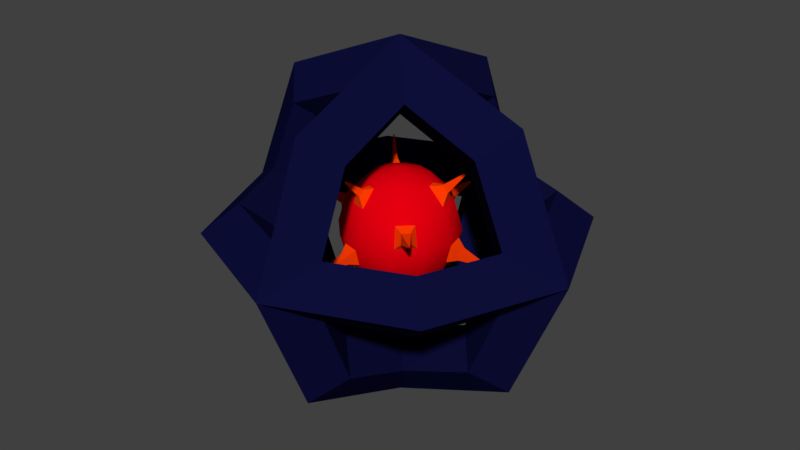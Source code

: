# Source: CoreReactor.blend  (saved by Blender 2.79.0; exported with 4.5.12 LTS)
import bpy
from mathutils import Matrix  # noqa: F401  (used for matrix-valued properties, if any)

bpy.ops.wm.read_factory_settings(use_empty=True)
scene = bpy.context.scene
scene.name = 'Scene'

# ---- collections
col_collection_1 = bpy.data.collections.new('Collection 1'); scene.collection.children.link(col_collection_1)
col_collection_2 = bpy.data.collections.new('Collection 2'); scene.collection.children.link(col_collection_2)
col_collection_2.hide_render = True
col_collection_2.hide_viewport = True

# ---- materials (node trees are filled in below, after node groups)
mat_reactor1 = bpy.data.materials.new('Reactor1')
mat_reactor1.alpha_threshold = 0.0
mat_reactor1.use_transparent_shadow = False
mat_reactor1.diffuse_color = (0.8, 0.0, 0.005329, 1.0)
mat_reactor1.roughness = 0.5
mat_reactor2 = bpy.data.materials.new('Reactor2')
mat_reactor2.alpha_threshold = 0.0
mat_reactor2.use_transparent_shadow = False
mat_reactor2.diffuse_color = (0.004502, 0.00495, 0.04129, 1.0)
mat_reactor2.roughness = 0.5
mat_glow = bpy.data.materials.new('Glow')
mat_glow.alpha_threshold = 0.0
mat_glow.use_transparent_shadow = False
mat_glow.diffuse_color = (1.0, 0.04589, 0.0, 1.0)
mat_glow.roughness = 0.5

# ---- material node trees

# ---- world
world_world = bpy.data.worlds.new('World'); scene.world = world_world
world_world.color = (0.05088, 0.05088, 0.05088)
world_world.use_sun_shadow = False
world_world.sun_shadow_jitter_overblur = 0.0
world_world.cycles.sampling_method = 'MANUAL'

# ---- meshes
me_cube_001 = bpy.data.meshes.new('Cube.001')
me_cube_001.from_pydata([(7.249, 2.145e-07, 0.0), (5.799, 2.145e-07, 1.144), (4.349, 2.145e-07, 1.401e-16), (5.799, 2.145e-07, -1.144), (5.125, 5.125, 0.0), (4.1, 4.1, 1.144), (3.075, 3.075, 1.401e-16), (4.1, 4.1, -1.144), (1.092e-06, 7.249, 0.0), (9.83e-07, 5.799, 1.144), (8.736e-07, 4.349, 1.401e-16), (9.83e-07, 5.799, -1.144), (-5.125, 5.125, 0.0), (-4.1, 4.1, 1.144), (-3.075, 3.075, 1.401e-16), (-4.1, 4.1, -1.144), (-7.249, 8.482e-07, 0.0), (-5.799, 7.215e-07, 1.144), (-4.349, 5.947e-07, 1.401e-16), (-5.799, 7.215e-07, -1.144), (-5.125, -5.125, 0.0), (-4.1, -4.1, 1.144), (-3.075, -3.075, 1.401e-16), (-4.1, -4.1, -1.144), (1.092e-06, -7.249, 0.0), (9.83e-07, -5.799, 1.144), (8.736e-07, -4.349, 1.401e-16), (9.83e-07, -5.799, -1.144), (5.125, -5.125, 0.0), (4.1, -4.1, 1.144), (3.075, -3.075, 1.401e-16), (4.1, -4.1, -1.144), (5.799, 1.144, -9.537e-07), (4.349, 0.0, -7.395e-07), (5.799, -1.144, -8.345e-07), (5.125, 0.0, -5.125), (4.1, 1.144, -4.1), (3.075, 0.0, -3.075), (4.1, -1.144, -4.1), (-1.144, -4.1, -4.1), (0.0, -3.075, -3.075), (1.144, -4.1, -4.1), (0.0, -5.125, -5.125), (-1.144, -5.799, -8.345e-07), (1.341e-07, -4.349, -7.395e-07), (1.144, -5.799, -9.537e-07), (1.341e-07, -7.249, -9.584e-07), (-1.144, -4.1, 4.1), (2.384e-07, -3.075, 3.075), (1.144, -4.1, 4.1), (4.768e-07, -5.125, 5.125), (-1.144, 7.215e-07, 5.799), (4.768e-07, 5.947e-07, 4.349), (1.144, 7.215e-07, 5.799), (4.768e-07, 8.482e-07, 7.249), (-1.144, 4.1, 4.1), (2.384e-07, 3.075, 3.075), (1.144, 4.1, 4.1), (4.768e-07, 5.125, 5.125), (-1.144, 5.799, -8.345e-07), (1.341e-07, 4.349, -7.395e-07), (1.144, 5.799, -9.537e-07), (1.341e-07, 7.249, -9.584e-07), (-1.144, 4.1, -4.1), (0.0, 3.075, -3.075), (1.144, 4.1, -4.1), (0.0, 5.125, -5.125), (-1.144, 2.145e-07, -5.799), (0.0, 2.145e-07, -4.349), (1.144, 2.145e-07, -5.799), (0.0, 2.145e-07, -7.249), (7.249, 4.768e-07, -9.584e-07), (4.1, -1.144, 4.1), (3.075, 2.384e-07, 3.075), (4.1, 1.144, 4.1), (5.125, 4.768e-07, 5.125), (-5.96e-07, -1.144, 5.799), (-5.53e-07, 3.099e-07, 4.349), (-7.153e-07, 1.144, 5.799), (-8.065e-07, 3.099e-07, 7.249), (-4.1, -1.144, 4.1), (-3.075, 0.0, 3.075), (-4.1, 1.144, 4.1), (-5.125, 0.0, 5.125), (-5.799, -1.144, -8.345e-07), (-4.349, 0.0, -7.395e-07), (-5.799, 1.144, -9.537e-07), (-7.249, -4.768e-07, -9.584e-07), (-4.1, -1.144, -4.1), (-3.075, -2.384e-07, -3.075), (-4.1, 1.144, -4.1), (-5.125, -4.768e-07, -5.125), (-1.192e-07, -1.144, -5.799), (-1.728e-07, -1.669e-07, -4.349), (-2.384e-07, 1.144, -5.799), (-1.728e-07, -1.669e-07, -7.249), (-1.315e-08, 1.155, 2.0), (0.1568, 1.843, -1.269), (-1.315e-08, 0.0, -2.362), (-1.875e-07, 0.0, 2.362), (0.5773, 0.9999, 2.0), (0.7715, 1.864, 0.8908), (0.8555, 2.009, 0.2638), (0.7857, 1.675, -1.269), (0.4779, 1.141, -1.885), (1.138, 0.48, 1.887), (1.676, 0.7902, 1.267), (2.007, 0.9162, -0.2103), (1.837, 0.8179, -0.9444), (0.9999, 0.5773, -2.0), (1.226, 0.1536, 1.887), (1.846, 0.1536, 1.267), (2.197, 0.2103, -0.2103), (2.0, 0.2103, -0.9444), (1.155, 0.0, -2.0), (0.9999, -0.5773, 2.0), (1.644, -1.153, 0.9783), (1.83, -1.26, 0.1763), (1.462, -1.072, -1.299), (0.9805, -0.7945, -1.855), (0.5773, -0.9999, 2.0), (1.153, -1.644, 0.9783), (1.26, -1.83, 0.1763), (1.072, -1.462, -1.299), (0.7945, -0.9805, -1.855), (-0.1787, -1.238, 1.869), (-0.1787, -1.821, 1.285), (-0.2434, -2.179, -0.2434), (-0.2434, -2.0, -0.9112), (1.897e-08, -1.155, -2.0), (-0.464, -1.161, 1.869), (-0.7558, -1.667, 1.285), (-0.8786, -2.009, -0.2434), (-0.7891, -1.854, -0.9112), (-0.5773, -0.9999, -2.0), (-0.9999, -0.5773, 2.0), (-1.823, -0.8424, 0.9727), (-2.006, -0.9483, 0.1819), (-1.66, -0.7308, -1.299), (-1.178, -0.4524, -1.856), (-1.155, 0.0, 2.0), (-2.0, -0.1819, 0.9727), (-2.212, -0.1819, 0.1819), (-1.803, -0.197, -1.299), (-1.246, -0.197, -1.856), (-0.9822, 0.7764, 1.867), (-1.484, 1.066, 1.287), (-1.816, 1.269, -0.1907), (-1.637, 1.165, -0.9639), (-0.9999, 0.5773, -2.0), (-0.7764, 0.9822, 1.867), (-1.066, 1.484, 1.287), (-1.269, 1.816, -0.1907), (-1.165, 1.637, -0.9639), (-0.5773, 0.9999, -2.0), (0.2638, 2.0, 0.8908), (0.2638, 2.168, 0.2638), (0.1568, 1.227, -1.885), (0.9999, 1.732, 1.155), (1.155, 2.0, -9.591e-08), (8.779e-08, 2.0, 1.155), (1.566e-07, 2.309, -9.591e-08), (0.7291, 2.282, 0.8027), (0.7655, 2.345, 0.5315), (0.5096, 2.341, 0.8027), (0.5096, 2.414, 0.5315), (0.8629, 3.138, 0.9081), (0.8697, 3.15, 0.8572), (0.8217, 3.149, 0.9081), (0.8217, 3.163, 0.8572), (-2.0, 1.155, -9.591e-08), (-1.732, 0.9999, -1.155), (-1.155, 2.0, -9.591e-08), (-0.9999, 1.732, -1.155), (-1.886, 1.67, -0.5268), (-1.815, 1.629, -0.8316), (-1.67, 1.886, -0.5268), (-1.629, 1.815, -0.8316), (-2.452, 2.391, -0.8794), (-2.432, 2.38, -0.9648), (-2.391, 2.452, -0.8794), (-2.38, 2.432, -0.9648), (-0.9999, 0.5773, 2.0), (-1.732, 0.9999, 1.155), (-0.5773, 0.9999, 2.0), (-0.9999, 1.732, 1.155), (-1.236, 1.15, 1.967), (-1.443, 1.27, 1.727), (-1.15, 1.236, 1.967), (-1.27, 1.443, 1.727), (-1.774, 1.756, 2.566), (-1.818, 1.782, 2.515), (-1.756, 1.774, 2.566), (-1.782, 1.818, 2.515), (0.9999, 0.5773, 2.0), (1.732, 0.9999, 1.155), (1.155, 0.0, 2.0), (2.0, 0.0, 1.155), (1.606, 0.4981, 1.961), (1.814, 0.6184, 1.72), (1.64, 0.3716, 1.961), (1.88, 0.3716, 1.72), (2.384, 0.6543, 2.547), (2.432, 0.6819, 2.492), (2.392, 0.6253, 2.547), (2.447, 0.6253, 2.492), (2.0, 1.155, -9.591e-08), (1.732, 0.9999, -1.155), (2.309, 0.0, -9.591e-08), (2.0, 0.0, -1.155), (2.362, 0.8214, -0.489), (2.277, 0.7724, -0.8549), (2.456, 0.4696, -0.489), (2.358, 0.4696, -0.8549), (3.302, 0.9175, -0.8918), (3.287, 0.909, -0.9552), (3.318, 0.8565, -0.8918), (3.301, 0.8565, -0.9552), (0.9999, 1.732, -1.155), (0.5773, 0.9999, -2.0), (-1.315e-08, 2.0, -1.155), (5.338e-08, 1.155, -2.0), (0.6199, 1.748, -1.623), (0.4814, 1.508, -1.9), (0.3369, 1.823, -1.623), (0.3369, 1.546, -1.9), (0.6362, 2.255, -2.312), (0.6069, 2.204, -2.37), (0.5764, 2.271, -2.312), (0.5764, 2.212, -2.37), (-1.732, -0.9999, 1.155), (-2.0, -1.155, -9.591e-08), (-2.0, 0.0, 1.155), (-2.309, 0.0, -9.591e-08), (-2.144, -0.7088, 0.7795), (-2.213, -0.749, 0.4792), (-2.211, -0.458, 0.7795), (-2.291, -0.458, 0.4792), (-3.091, -0.8437, 0.8864), (-3.099, -0.8483, 0.8519), (-3.099, -0.8149, 0.8864), (-3.108, -0.8149, 0.8519), (-1.187e-07, -2.309, -9.591e-08), (-1.187e-07, -2.0, -1.155), (-1.155, -2.0, -9.591e-08), (-0.9999, -1.732, -1.155), (-0.4829, -2.427, -0.5025), (-0.4829, -2.339, -0.8312), (-0.7955, -2.344, -0.5025), (-0.7515, -2.267, -0.8312), (-0.8289, -3.233, -0.8633), (-0.8289, -3.214, -0.9368), (-0.8988, -3.215, -0.8633), (-0.889, -3.198, -0.9368), (-1.732, -0.9999, -1.155), (-0.9999, -0.5773, -2.0), (-2.0, 0.0, -1.155), (-1.155, 0.0, -2.0), (-1.783, -0.6344, -1.633), (-1.519, -0.4819, -1.938), (-1.861, -0.342, -1.633), (-1.556, -0.342, -1.938), (-2.322, -0.6546, -2.375), (-2.267, -0.623, -2.438), (-2.338, -0.5941, -2.375), (-2.275, -0.5941, -2.438), (1.732, -0.9999, -1.155), (0.9999, -0.5773, -2.0), (0.9999, -1.732, -1.155), (0.5773, -0.9999, -2.0), (1.421, -1.263, -1.685), (1.226, -1.15, -1.911), (1.263, -1.421, -1.685), (1.15, -1.226, -1.911), (1.775, -1.746, -2.471), (1.739, -1.726, -2.512), (1.746, -1.775, -2.471), (1.726, -1.739, -2.512), (-1.531e-07, -1.155, 2.0), (-4.985e-08, -2.0, 1.155), (-0.5773, -0.9999, 2.0), (-0.9999, -1.732, 1.155), (-0.3624, -1.573, 1.899), (-0.3624, -1.799, 1.673), (-0.4728, -1.544, 1.899), (-0.5857, -1.739, 1.673), (-0.5875, -2.231, 2.373), (-0.5875, -2.271, 2.333), (-0.6069, -2.226, 2.373), (-0.6267, -2.261, 2.333), (1.732, -0.9999, 1.155), (2.0, -1.155, -9.591e-08), (0.9999, -1.732, 1.155), (1.155, -2.0, -9.591e-08), (1.754, -1.516, 0.8447), (1.844, -1.568, 0.4555), (1.516, -1.754, 0.8447), (1.568, -1.844, 0.4555), (2.433, -2.384, 0.963), (2.452, -2.395, 0.883), (2.384, -2.433, 0.963), (2.395, -2.452, 0.883)], [], [(0, 4, 5, 1), (1, 5, 6, 2), (2, 6, 7, 3), (3, 7, 4, 0), (4, 8, 9, 5), (5, 9, 10, 6), (6, 10, 11, 7), (7, 11, 8, 4), (8, 12, 13, 9), (9, 13, 14, 10), (10, 14, 15, 11), (11, 15, 12, 8), (12, 16, 17, 13), (13, 17, 18, 14), (14, 18, 19, 15), (15, 19, 16, 12), (16, 20, 21, 17), (17, 21, 22, 18), (18, 22, 23, 19), (19, 23, 20, 16), (20, 24, 25, 21), (21, 25, 26, 22), (22, 26, 27, 23), (23, 27, 24, 20), (24, 28, 29, 25), (25, 29, 30, 26), (26, 30, 31, 27), (27, 31, 28, 24), (28, 0, 1, 29), (29, 1, 2, 30), (30, 2, 3, 31), (31, 3, 0, 28), (70, 66, 65, 69), (69, 65, 64, 68), (68, 64, 63, 67), (67, 63, 66, 70), (66, 62, 61, 65), (65, 61, 60, 64), (64, 60, 59, 63), (63, 59, 62, 66), (62, 58, 57, 61), (61, 57, 56, 60), (60, 56, 55, 59), (59, 55, 58, 62), (58, 54, 53, 57), (57, 53, 52, 56), (56, 52, 51, 55), (55, 51, 54, 58), (54, 50, 49, 53), (53, 49, 48, 52), (52, 48, 47, 51), (51, 47, 50, 54), (50, 46, 45, 49), (49, 45, 44, 48), (48, 44, 43, 47), (47, 43, 46, 50), (46, 42, 41, 45), (45, 41, 40, 44), (44, 40, 39, 43), (43, 39, 42, 46), (42, 70, 69, 41), (41, 69, 68, 40), (40, 68, 67, 39), (39, 67, 70, 42), (95, 91, 90, 94), (94, 90, 89, 93), (93, 89, 88, 92), (92, 88, 91, 95), (91, 87, 86, 90), (90, 86, 85, 89), (89, 85, 84, 88), (88, 84, 87, 91), (87, 83, 82, 86), (86, 82, 81, 85), (85, 81, 80, 84), (84, 80, 83, 87), (83, 79, 78, 82), (82, 78, 77, 81), (81, 77, 76, 80), (80, 76, 79, 83), (79, 75, 74, 78), (78, 74, 73, 77), (77, 73, 72, 76), (76, 72, 75, 79), (75, 71, 32, 74), (74, 32, 33, 73), (73, 33, 34, 72), (72, 34, 71, 75), (71, 35, 36, 32), (32, 36, 37, 33), (33, 37, 38, 34), (34, 38, 35, 71), (35, 95, 94, 36), (36, 94, 93, 37), (37, 93, 92, 38), (38, 92, 95, 35), (102, 156, 165, 163), (96, 99, 100), (98, 221, 219), (220, 161, 159, 218), (160, 96, 100, 158), (104, 157, 225, 223), (98, 219, 109), (218, 159, 206, 207), (158, 100, 194, 195), (219, 218, 207, 109), (159, 158, 195, 206), (100, 99, 194), (98, 109, 114), (107, 112, 212, 210), (105, 110, 200, 198), (109, 207, 209, 114), (206, 195, 197, 208), (194, 99, 196), (209, 208, 291, 266), (197, 196, 115, 290), (114, 209, 266, 267), (208, 197, 290, 291), (196, 99, 115), (98, 114, 267), (290, 115, 120, 292), (124, 119, 271, 273), (116, 121, 296, 294), (115, 99, 120), (98, 267, 269), (266, 291, 293, 268), (269, 268, 243, 129), (293, 292, 279, 242), (120, 99, 278), (98, 269, 129), (268, 293, 242, 243), (292, 120, 278, 279), (129, 243, 245, 134), (242, 279, 281, 244), (278, 99, 280), (98, 129, 134), (133, 128, 247, 249), (131, 126, 283, 285), (134, 245, 254, 255), (244, 281, 230, 231), (280, 99, 135), (98, 134, 255), (245, 244, 231, 254), (281, 280, 135, 230), (144, 139, 259, 261), (141, 142, 237, 236), (135, 99, 140), (98, 255, 257), (254, 231, 233, 256), (230, 135, 140, 232), (233, 232, 183, 170), (140, 99, 182), (98, 257, 149), (256, 233, 170, 171), (232, 140, 182, 183), (257, 256, 171, 149), (182, 99, 184), (98, 149, 154), (153, 148, 175, 177), (151, 146, 187, 189), (149, 171, 173, 154), (170, 183, 185, 172), (98, 154, 221), (173, 172, 161, 220), (185, 184, 96, 160), (154, 173, 220, 221), (172, 185, 160, 161), (184, 99, 96), (102, 101, 158, 159), (155, 156, 161, 160), (156, 102, 159, 161), (101, 155, 160, 158), (164, 162, 166, 168), (101, 102, 163, 162), (155, 101, 162, 164), (156, 155, 164, 165), (169, 168, 166, 167), (165, 164, 168, 169), (163, 165, 169, 167), (162, 163, 167, 166), (147, 148, 171, 170), (153, 152, 172, 173), (148, 153, 173, 171), (152, 147, 170, 172), (175, 174, 178, 179), (148, 147, 174, 175), (147, 152, 176, 174), (152, 153, 177, 176), (179, 178, 180, 181), (174, 176, 180, 178), (176, 177, 181, 180), (177, 175, 179, 181), (145, 146, 183, 182), (151, 150, 184, 185), (150, 145, 182, 184), (146, 151, 185, 183), (188, 189, 193, 192), (150, 151, 189, 188), (145, 150, 188, 186), (146, 145, 186, 187), (191, 190, 192, 193), (186, 188, 192, 190), (187, 186, 190, 191), (189, 187, 191, 193), (105, 106, 195, 194), (111, 110, 196, 197), (106, 111, 197, 195), (110, 105, 194, 196), (201, 199, 203, 205), (110, 111, 201, 200), (111, 106, 199, 201), (106, 105, 198, 199), (203, 202, 204, 205), (199, 198, 202, 203), (198, 200, 204, 202), (200, 201, 205, 204), (107, 108, 207, 206), (113, 112, 208, 209), (108, 113, 209, 207), (112, 107, 206, 208), (213, 211, 215, 217), (112, 113, 213, 212), (113, 108, 211, 213), (108, 107, 210, 211), (215, 214, 216, 217), (211, 210, 214, 215), (210, 212, 216, 214), (212, 213, 217, 216), (104, 103, 218, 219), (103, 97, 220, 218), (97, 157, 221, 220), (157, 104, 219, 221), (225, 224, 228, 229), (97, 103, 222, 224), (157, 97, 224, 225), (103, 104, 223, 222), (229, 228, 226, 227), (222, 223, 227, 226), (223, 225, 229, 227), (224, 222, 226, 228), (136, 137, 231, 230), (142, 141, 232, 233), (137, 142, 233, 231), (141, 136, 230, 232), (237, 235, 239, 241), (142, 137, 235, 237), (137, 136, 234, 235), (136, 141, 236, 234), (239, 238, 240, 241), (235, 234, 238, 239), (234, 236, 240, 238), (236, 237, 241, 240), (127, 128, 243, 242), (133, 132, 244, 245), (128, 133, 245, 243), (132, 127, 242, 244), (249, 247, 251, 253), (128, 127, 246, 247), (127, 132, 248, 246), (132, 133, 249, 248), (251, 250, 252, 253), (247, 246, 250, 251), (246, 248, 252, 250), (248, 249, 253, 252), (138, 139, 255, 254), (144, 143, 256, 257), (139, 144, 257, 255), (143, 138, 254, 256), (259, 258, 262, 263), (139, 138, 258, 259), (138, 143, 260, 258), (143, 144, 261, 260), (263, 262, 264, 265), (258, 260, 264, 262), (260, 261, 265, 264), (261, 259, 263, 265), (118, 119, 267, 266), (124, 123, 268, 269), (119, 124, 269, 267), (123, 118, 266, 268), (270, 272, 276, 274), (119, 118, 270, 271), (118, 123, 272, 270), (123, 124, 273, 272), (275, 274, 276, 277), (272, 273, 277, 276), (273, 271, 275, 277), (271, 270, 274, 275), (125, 126, 279, 278), (131, 130, 280, 281), (126, 131, 281, 279), (130, 125, 278, 280), (282, 284, 288, 286), (126, 125, 282, 283), (125, 130, 284, 282), (130, 131, 285, 284), (287, 286, 288, 289), (284, 285, 289, 288), (285, 283, 287, 289), (283, 282, 286, 287), (116, 117, 291, 290), (122, 121, 292, 293), (121, 116, 290, 292), (117, 122, 293, 291), (297, 295, 299, 301), (117, 116, 294, 295), (122, 117, 295, 297), (121, 122, 297, 296), (299, 298, 300, 301), (296, 297, 301, 300), (294, 296, 300, 298), (295, 294, 298, 299)])
me_cube_001.polygons.foreach_set('use_smooth', [0, 0, 0, 0, 0, 0, 0, 0, 0, 0, 0, 0, 0, 0, 0, 0, 0, 0, 0, 0, 0, 0, 0, 0, 0, 0, 0, 0, 0, 0, 0, 0, 0, 0, 0, 0, 0, 0, 0, 0, 0, 0, 0, 0, 0, 0, 0, 0, 0, 0, 0, 0, 0, 0, 0, 0, 0, 0, 0, 0, 0, 0, 0, 0, 0, 0, 0, 0, 0, 0, 0, 0, 0, 0, 0, 0, 0, 0, 0, 0, 0, 0, 0, 0, 0, 0, 0, 0, 0, 0, 0, 0, 0, 0, 0, 0, 0, 1, 1, 1, 1, 0, 1, 1, 1, 1, 1, 1, 1, 0, 0, 1, 1, 1, 1, 1, 1, 1, 1, 1, 1, 0, 0, 1, 1, 1, 1, 1, 1, 1, 1, 1, 1, 1, 1, 1, 0, 0, 1, 1, 1, 1, 1, 1, 0, 0, 1, 1, 1, 1, 1, 1, 1, 1, 1, 1, 1, 1, 0, 0, 1, 1, 1, 1, 1, 1, 1, 1, 1, 1, 1, 1, 0, 0, 0, 0, 1, 0, 0, 0, 1, 1, 1, 1, 0, 0, 0, 0, 1, 0, 0, 0, 1, 1, 1, 1, 0, 0, 0, 0, 1, 0, 0, 0, 1, 1, 1, 1, 0, 0, 0, 0, 1, 0, 0, 0, 1, 1, 1, 1, 0, 0, 0, 0, 1, 0, 0, 0, 1, 1, 1, 1, 0, 0, 0, 0, 1, 0, 0, 0, 1, 1, 1, 1, 0, 0, 0, 0, 1, 0, 0, 0, 1, 1, 1, 1, 0, 0, 0, 0, 1, 0, 0, 0, 1, 1, 1, 1, 0, 0, 0, 0, 1, 0, 0, 0, 1, 1, 1, 1, 0, 0, 0, 0, 1, 0, 0, 0, 1, 1, 1, 1, 0, 0, 0, 0, 1, 0, 0, 0, 1, 1, 1, 1, 0, 0, 0, 0, 1, 0, 0, 0])
me_cube_001.polygons.foreach_set('material_index', [1, 1, 1, 1, 1, 1, 1, 1, 1, 1, 1, 1, 1, 1, 1, 1, 1, 1, 1, 1, 1, 1, 1, 1, 1, 1, 1, 1, 1, 1, 1, 1, 1, 1, 1, 1, 1, 1, 1, 1, 1, 1, 1, 1, 1, 1, 1, 1, 1, 1, 1, 1, 1, 1, 1, 1, 1, 1, 1, 1, 1, 1, 1, 1, 1, 1, 1, 1, 1, 1, 1, 1, 1, 1, 1, 1, 1, 1, 1, 1, 1, 1, 1, 1, 1, 1, 1, 1, 1, 1, 1, 1, 1, 1, 1, 1, 2, 0, 0, 0, 0, 2, 0, 0, 0, 0, 0, 0, 0, 2, 2, 0, 0, 0, 0, 0, 0, 0, 0, 0, 0, 2, 2, 0, 0, 0, 0, 0, 0, 0, 0, 0, 0, 0, 0, 0, 2, 2, 0, 0, 0, 0, 0, 0, 2, 2, 0, 0, 0, 0, 0, 0, 0, 0, 0, 0, 0, 0, 2, 2, 0, 0, 0, 0, 0, 0, 0, 0, 0, 0, 0, 0, 2, 2, 2, 2, 0, 2, 2, 2, 0, 0, 0, 0, 2, 2, 2, 2, 0, 2, 2, 2, 0, 0, 0, 0, 2, 2, 2, 2, 0, 2, 2, 2, 0, 0, 0, 0, 2, 2, 2, 2, 0, 2, 2, 2, 0, 0, 0, 0, 2, 2, 2, 2, 0, 2, 2, 2, 0, 0, 0, 0, 2, 2, 2, 2, 0, 2, 2, 2, 0, 0, 0, 0, 2, 2, 2, 2, 0, 2, 2, 2, 0, 0, 0, 0, 2, 2, 2, 2, 0, 2, 2, 2, 0, 0, 0, 0, 2, 2, 2, 2, 0, 2, 2, 2, 0, 0, 0, 0, 2, 2, 2, 2, 0, 2, 2, 2, 0, 0, 0, 0, 2, 2, 2, 2, 0, 2, 2, 2, 0, 0, 0, 0, 2, 2, 2, 2, 0, 2, 2, 2])
me_cube_001.materials.append(mat_reactor1)
me_cube_001.materials.append(mat_reactor2)
me_cube_001.materials.append(mat_glow)
me_cube_001.use_remesh_preserve_volume = False
me_cube_001.use_remesh_preserve_attributes = False
me_cube_001.use_mirror_vertex_groups = False
me_cube_001.update()
me_cube_003 = bpy.data.meshes.new('Cube.003')
me_cube_003.from_pydata([(7.249, 2.145e-07, 0.0), (5.799, 2.145e-07, 1.144), (4.349, 2.145e-07, 1.401e-16), (5.799, 2.145e-07, -1.144), (5.125, 5.125, 0.0), (4.1, 4.1, 1.144), (3.075, 3.075, 1.401e-16), (4.1, 4.1, -1.144), (1.092e-06, 7.249, 0.0), (9.83e-07, 5.799, 1.144), (8.736e-07, 4.349, 1.401e-16), (9.83e-07, 5.799, -1.144), (-5.125, 5.125, 0.0), (-4.1, 4.1, 1.144), (-3.075, 3.075, 1.401e-16), (-4.1, 4.1, -1.144), (-7.249, 8.482e-07, 0.0), (-5.799, 7.215e-07, 1.144), (-4.349, 5.947e-07, 1.401e-16), (-5.799, 7.215e-07, -1.144), (-5.125, -5.125, 0.0), (-4.1, -4.1, 1.144), (-3.075, -3.075, 1.401e-16), (-4.1, -4.1, -1.144), (1.092e-06, -7.249, 0.0), (9.83e-07, -5.799, 1.144), (8.736e-07, -4.349, 1.401e-16), (9.83e-07, -5.799, -1.144), (5.125, -5.125, 0.0), (4.1, -4.1, 1.144), (3.075, -3.075, 1.401e-16), (4.1, -4.1, -1.144), (5.799, 1.144, -9.537e-07), (4.349, 0.0, -7.395e-07), (5.799, -1.144, -8.345e-07), (5.125, 0.0, -5.125), (4.1, 1.144, -4.1), (3.075, 0.0, -3.075), (4.1, -1.144, -4.1), (-1.144, -4.1, -4.1), (0.0, -3.075, -3.075), (1.144, -4.1, -4.1), (0.0, -5.125, -5.125), (-1.144, -5.799, -8.345e-07), (1.341e-07, -4.349, -7.395e-07), (1.144, -5.799, -9.537e-07), (1.341e-07, -7.249, -9.584e-07), (-1.144, -4.1, 4.1), (2.384e-07, -3.075, 3.075), (1.144, -4.1, 4.1), (4.768e-07, -5.125, 5.125), (-1.144, 7.215e-07, 5.799), (4.768e-07, 5.947e-07, 4.349), (1.144, 7.215e-07, 5.799), (4.768e-07, 8.482e-07, 7.249), (-1.144, 4.1, 4.1), (2.384e-07, 3.075, 3.075), (1.144, 4.1, 4.1), (4.768e-07, 5.125, 5.125), (-1.144, 5.799, -8.345e-07), (1.341e-07, 4.349, -7.395e-07), (1.144, 5.799, -9.537e-07), (1.341e-07, 7.249, -9.584e-07), (-1.144, 4.1, -4.1), (0.0, 3.075, -3.075), (1.144, 4.1, -4.1), (0.0, 5.125, -5.125), (-1.144, 2.145e-07, -5.799), (0.0, 2.145e-07, -4.349), (1.144, 2.145e-07, -5.799), (0.0, 2.145e-07, -7.249), (7.249, 4.768e-07, -9.584e-07), (4.1, -1.144, 4.1), (3.075, 2.384e-07, 3.075), (4.1, 1.144, 4.1), (5.125, 4.768e-07, 5.125), (-5.96e-07, -1.144, 5.799), (-5.53e-07, 3.099e-07, 4.349), (-7.153e-07, 1.144, 5.799), (-8.065e-07, 3.099e-07, 7.249), (-4.1, -1.144, 4.1), (-3.075, 0.0, 3.075), (-4.1, 1.144, 4.1), (-5.125, 0.0, 5.125), (-5.799, -1.144, -8.345e-07), (-4.349, 0.0, -7.395e-07), (-5.799, 1.144, -9.537e-07), (-7.249, -4.768e-07, -9.584e-07), (-4.1, -1.144, -4.1), (-3.075, -2.384e-07, -3.075), (-4.1, 1.144, -4.1), (-5.125, -4.768e-07, -5.125), (-1.192e-07, -1.144, -5.799), (-1.728e-07, -1.669e-07, -4.349), (-2.384e-07, 1.144, -5.799), (-1.728e-07, -1.669e-07, -7.249), (-1.315e-08, 1.155, 2.0), (0.1568, 1.843, -1.269), (-1.315e-08, 0.0, -2.362), (-1.875e-07, 0.0, 2.362), (0.5773, 0.9999, 2.0), (0.7715, 1.864, 0.8908), (0.8555, 2.009, 0.2638), (0.7857, 1.675, -1.269), (0.4779, 1.141, -1.885), (1.138, 0.48, 1.887), (1.676, 0.7902, 1.267), (2.007, 0.9162, -0.2103), (1.837, 0.8179, -0.9444), (0.9999, 0.5773, -2.0), (1.226, 0.1536, 1.887), (1.846, 0.1536, 1.267), (2.197, 0.2103, -0.2103), (2.0, 0.2103, -0.9444), (1.155, 0.0, -2.0), (0.9999, -0.5773, 2.0), (1.644, -1.153, 0.9783), (1.83, -1.26, 0.1763), (1.462, -1.072, -1.299), (0.9805, -0.7945, -1.855), (0.5773, -0.9999, 2.0), (1.153, -1.644, 0.9783), (1.26, -1.83, 0.1763), (1.072, -1.462, -1.299), (0.7945, -0.9805, -1.855), (-0.1787, -1.238, 1.869), (-0.1787, -1.821, 1.285), (-0.2434, -2.179, -0.2434), (-0.2434, -2.0, -0.9112), (1.897e-08, -1.155, -2.0), (-0.464, -1.161, 1.869), (-0.7558, -1.667, 1.285), (-0.8786, -2.009, -0.2434), (-0.7891, -1.854, -0.9112), (-0.5773, -0.9999, -2.0), (-0.9999, -0.5773, 2.0), (-1.823, -0.8424, 0.9727), (-2.006, -0.9483, 0.1819), (-1.66, -0.7308, -1.299), (-1.178, -0.4524, -1.856), (-1.155, 0.0, 2.0), (-2.0, -0.1819, 0.9727), (-2.212, -0.1819, 0.1819), (-1.803, -0.197, -1.299), (-1.246, -0.197, -1.856), (-0.9822, 0.7764, 1.867), (-1.484, 1.066, 1.287), (-1.816, 1.269, -0.1907), (-1.637, 1.165, -0.9639), (-0.9999, 0.5773, -2.0), (-0.7764, 0.9822, 1.867), (-1.066, 1.484, 1.287), (-1.269, 1.816, -0.1907), (-1.165, 1.637, -0.9639), (-0.5773, 0.9999, -2.0), (0.2638, 2.0, 0.8908), (0.2638, 2.168, 0.2638), (0.1568, 1.227, -1.885), (0.9999, 1.732, 1.155), (1.155, 2.0, -9.591e-08), (8.779e-08, 2.0, 1.155), (1.566e-07, 2.309, -9.591e-08), (0.7291, 2.282, 0.8027), (0.7655, 2.345, 0.5315), (0.5096, 2.341, 0.8027), (0.5096, 2.414, 0.5315), (0.8629, 3.138, 0.9081), (0.8697, 3.15, 0.8572), (0.8217, 3.149, 0.9081), (0.8217, 3.163, 0.8572), (-2.0, 1.155, -9.591e-08), (-1.732, 0.9999, -1.155), (-1.155, 2.0, -9.591e-08), (-0.9999, 1.732, -1.155), (-1.886, 1.67, -0.5268), (-1.815, 1.629, -0.8316), (-1.67, 1.886, -0.5268), (-1.629, 1.815, -0.8316), (-2.452, 2.391, -0.8794), (-2.432, 2.38, -0.9648), (-2.391, 2.452, -0.8794), (-2.38, 2.432, -0.9648), (-0.9999, 0.5773, 2.0), (-1.732, 0.9999, 1.155), (-0.5773, 0.9999, 2.0), (-0.9999, 1.732, 1.155), (-1.236, 1.15, 1.967), (-1.443, 1.27, 1.727), (-1.15, 1.236, 1.967), (-1.27, 1.443, 1.727), (-1.774, 1.756, 2.566), (-1.818, 1.782, 2.515), (-1.756, 1.774, 2.566), (-1.782, 1.818, 2.515), (0.9999, 0.5773, 2.0), (1.732, 0.9999, 1.155), (1.155, 0.0, 2.0), (2.0, 0.0, 1.155), (1.606, 0.4981, 1.961), (1.814, 0.6184, 1.72), (1.64, 0.3716, 1.961), (1.88, 0.3716, 1.72), (2.384, 0.6543, 2.547), (2.432, 0.6819, 2.492), (2.392, 0.6253, 2.547), (2.447, 0.6253, 2.492), (2.0, 1.155, -9.591e-08), (1.732, 0.9999, -1.155), (2.309, 0.0, -9.591e-08), (2.0, 0.0, -1.155), (2.362, 0.8214, -0.489), (2.277, 0.7724, -0.8549), (2.456, 0.4696, -0.489), (2.358, 0.4696, -0.8549), (3.302, 0.9175, -0.8918), (3.287, 0.909, -0.9552), (3.318, 0.8565, -0.8918), (3.301, 0.8565, -0.9552), (0.9999, 1.732, -1.155), (0.5773, 0.9999, -2.0), (-1.315e-08, 2.0, -1.155), (5.338e-08, 1.155, -2.0), (0.6199, 1.748, -1.623), (0.4814, 1.508, -1.9), (0.3369, 1.823, -1.623), (0.3369, 1.546, -1.9), (0.6362, 2.255, -2.312), (0.6069, 2.204, -2.37), (0.5764, 2.271, -2.312), (0.5764, 2.212, -2.37), (-1.732, -0.9999, 1.155), (-2.0, -1.155, -9.591e-08), (-2.0, 0.0, 1.155), (-2.309, 0.0, -9.591e-08), (-2.144, -0.7088, 0.7795), (-2.213, -0.749, 0.4792), (-2.211, -0.458, 0.7795), (-2.291, -0.458, 0.4792), (-3.091, -0.8437, 0.8864), (-3.099, -0.8483, 0.8519), (-3.099, -0.8149, 0.8864), (-3.108, -0.8149, 0.8519), (-1.187e-07, -2.309, -9.591e-08), (-1.187e-07, -2.0, -1.155), (-1.155, -2.0, -9.591e-08), (-0.9999, -1.732, -1.155), (-0.4829, -2.427, -0.5025), (-0.4829, -2.339, -0.8312), (-0.7955, -2.344, -0.5025), (-0.7515, -2.267, -0.8312), (-0.8289, -3.233, -0.8633), (-0.8289, -3.214, -0.9368), (-0.8988, -3.215, -0.8633), (-0.889, -3.198, -0.9368), (-1.732, -0.9999, -1.155), (-0.9999, -0.5773, -2.0), (-2.0, 0.0, -1.155), (-1.155, 0.0, -2.0), (-1.783, -0.6344, -1.633), (-1.519, -0.4819, -1.938), (-1.861, -0.342, -1.633), (-1.556, -0.342, -1.938), (-2.322, -0.6546, -2.375), (-2.267, -0.623, -2.438), (-2.338, -0.5941, -2.375), (-2.275, -0.5941, -2.438), (1.732, -0.9999, -1.155), (0.9999, -0.5773, -2.0), (0.9999, -1.732, -1.155), (0.5773, -0.9999, -2.0), (1.421, -1.263, -1.685), (1.226, -1.15, -1.911), (1.263, -1.421, -1.685), (1.15, -1.226, -1.911), (1.775, -1.746, -2.471), (1.739, -1.726, -2.512), (1.746, -1.775, -2.471), (1.726, -1.739, -2.512), (-1.531e-07, -1.155, 2.0), (-4.985e-08, -2.0, 1.155), (-0.5773, -0.9999, 2.0), (-0.9999, -1.732, 1.155), (-0.3624, -1.573, 1.899), (-0.3624, -1.799, 1.673), (-0.4728, -1.544, 1.899), (-0.5857, -1.739, 1.673), (-0.5875, -2.231, 2.373), (-0.5875, -2.271, 2.333), (-0.6069, -2.226, 2.373), (-0.6267, -2.261, 2.333), (1.732, -0.9999, 1.155), (2.0, -1.155, -9.591e-08), (0.9999, -1.732, 1.155), (1.155, -2.0, -9.591e-08), (1.754, -1.516, 0.8447), (1.844, -1.568, 0.4555), (1.516, -1.754, 0.8447), (1.568, -1.844, 0.4555), (2.433, -2.384, 0.963), (2.452, -2.395, 0.883), (2.384, -2.433, 0.963), (2.395, -2.452, 0.883)], [], [(0, 4, 5, 1), (1, 5, 6, 2), (2, 6, 7, 3), (3, 7, 4, 0), (4, 8, 9, 5), (5, 9, 10, 6), (6, 10, 11, 7), (7, 11, 8, 4), (8, 12, 13, 9), (9, 13, 14, 10), (10, 14, 15, 11), (11, 15, 12, 8), (12, 16, 17, 13), (13, 17, 18, 14), (14, 18, 19, 15), (15, 19, 16, 12), (16, 20, 21, 17), (17, 21, 22, 18), (18, 22, 23, 19), (19, 23, 20, 16), (20, 24, 25, 21), (21, 25, 26, 22), (22, 26, 27, 23), (23, 27, 24, 20), (24, 28, 29, 25), (25, 29, 30, 26), (26, 30, 31, 27), (27, 31, 28, 24), (28, 0, 1, 29), (29, 1, 2, 30), (30, 2, 3, 31), (31, 3, 0, 28), (70, 66, 65, 69), (69, 65, 64, 68), (68, 64, 63, 67), (67, 63, 66, 70), (66, 62, 61, 65), (65, 61, 60, 64), (64, 60, 59, 63), (63, 59, 62, 66), (62, 58, 57, 61), (61, 57, 56, 60), (60, 56, 55, 59), (59, 55, 58, 62), (58, 54, 53, 57), (57, 53, 52, 56), (56, 52, 51, 55), (55, 51, 54, 58), (54, 50, 49, 53), (53, 49, 48, 52), (52, 48, 47, 51), (51, 47, 50, 54), (50, 46, 45, 49), (49, 45, 44, 48), (48, 44, 43, 47), (47, 43, 46, 50), (46, 42, 41, 45), (45, 41, 40, 44), (44, 40, 39, 43), (43, 39, 42, 46), (42, 70, 69, 41), (41, 69, 68, 40), (40, 68, 67, 39), (39, 67, 70, 42), (95, 91, 90, 94), (94, 90, 89, 93), (93, 89, 88, 92), (92, 88, 91, 95), (91, 87, 86, 90), (90, 86, 85, 89), (89, 85, 84, 88), (88, 84, 87, 91), (87, 83, 82, 86), (86, 82, 81, 85), (85, 81, 80, 84), (84, 80, 83, 87), (83, 79, 78, 82), (82, 78, 77, 81), (81, 77, 76, 80), (80, 76, 79, 83), (79, 75, 74, 78), (78, 74, 73, 77), (77, 73, 72, 76), (76, 72, 75, 79), (75, 71, 32, 74), (74, 32, 33, 73), (73, 33, 34, 72), (72, 34, 71, 75), (71, 35, 36, 32), (32, 36, 37, 33), (33, 37, 38, 34), (34, 38, 35, 71), (35, 95, 94, 36), (36, 94, 93, 37), (37, 93, 92, 38), (38, 92, 95, 35), (102, 156, 165, 163), (96, 99, 100), (98, 221, 219), (220, 161, 159, 218), (160, 96, 100, 158), (104, 157, 225, 223), (98, 219, 109), (218, 159, 206, 207), (158, 100, 194, 195), (219, 218, 207, 109), (159, 158, 195, 206), (100, 99, 194), (98, 109, 114), (107, 112, 212, 210), (105, 110, 200, 198), (109, 207, 209, 114), (206, 195, 197, 208), (194, 99, 196), (209, 208, 291, 266), (197, 196, 115, 290), (114, 209, 266, 267), (208, 197, 290, 291), (196, 99, 115), (98, 114, 267), (290, 115, 120, 292), (124, 119, 271, 273), (116, 121, 296, 294), (115, 99, 120), (98, 267, 269), (266, 291, 293, 268), (269, 268, 243, 129), (293, 292, 279, 242), (120, 99, 278), (98, 269, 129), (268, 293, 242, 243), (292, 120, 278, 279), (129, 243, 245, 134), (242, 279, 281, 244), (278, 99, 280), (98, 129, 134), (133, 128, 247, 249), (131, 126, 283, 285), (134, 245, 254, 255), (244, 281, 230, 231), (280, 99, 135), (98, 134, 255), (245, 244, 231, 254), (281, 280, 135, 230), (144, 139, 259, 261), (141, 142, 237, 236), (135, 99, 140), (98, 255, 257), (254, 231, 233, 256), (230, 135, 140, 232), (233, 232, 183, 170), (140, 99, 182), (98, 257, 149), (256, 233, 170, 171), (232, 140, 182, 183), (257, 256, 171, 149), (182, 99, 184), (98, 149, 154), (153, 148, 175, 177), (151, 146, 187, 189), (149, 171, 173, 154), (170, 183, 185, 172), (98, 154, 221), (173, 172, 161, 220), (185, 184, 96, 160), (154, 173, 220, 221), (172, 185, 160, 161), (184, 99, 96), (102, 101, 158, 159), (155, 156, 161, 160), (156, 102, 159, 161), (101, 155, 160, 158), (164, 162, 166, 168), (101, 102, 163, 162), (155, 101, 162, 164), (156, 155, 164, 165), (169, 168, 166, 167), (165, 164, 168, 169), (163, 165, 169, 167), (162, 163, 167, 166), (147, 148, 171, 170), (153, 152, 172, 173), (148, 153, 173, 171), (152, 147, 170, 172), (175, 174, 178, 179), (148, 147, 174, 175), (147, 152, 176, 174), (152, 153, 177, 176), (179, 178, 180, 181), (174, 176, 180, 178), (176, 177, 181, 180), (177, 175, 179, 181), (145, 146, 183, 182), (151, 150, 184, 185), (150, 145, 182, 184), (146, 151, 185, 183), (188, 189, 193, 192), (150, 151, 189, 188), (145, 150, 188, 186), (146, 145, 186, 187), (191, 190, 192, 193), (186, 188, 192, 190), (187, 186, 190, 191), (189, 187, 191, 193), (105, 106, 195, 194), (111, 110, 196, 197), (106, 111, 197, 195), (110, 105, 194, 196), (201, 199, 203, 205), (110, 111, 201, 200), (111, 106, 199, 201), (106, 105, 198, 199), (203, 202, 204, 205), (199, 198, 202, 203), (198, 200, 204, 202), (200, 201, 205, 204), (107, 108, 207, 206), (113, 112, 208, 209), (108, 113, 209, 207), (112, 107, 206, 208), (213, 211, 215, 217), (112, 113, 213, 212), (113, 108, 211, 213), (108, 107, 210, 211), (215, 214, 216, 217), (211, 210, 214, 215), (210, 212, 216, 214), (212, 213, 217, 216), (104, 103, 218, 219), (103, 97, 220, 218), (97, 157, 221, 220), (157, 104, 219, 221), (225, 224, 228, 229), (97, 103, 222, 224), (157, 97, 224, 225), (103, 104, 223, 222), (229, 228, 226, 227), (222, 223, 227, 226), (223, 225, 229, 227), (224, 222, 226, 228), (136, 137, 231, 230), (142, 141, 232, 233), (137, 142, 233, 231), (141, 136, 230, 232), (237, 235, 239, 241), (142, 137, 235, 237), (137, 136, 234, 235), (136, 141, 236, 234), (239, 238, 240, 241), (235, 234, 238, 239), (234, 236, 240, 238), (236, 237, 241, 240), (127, 128, 243, 242), (133, 132, 244, 245), (128, 133, 245, 243), (132, 127, 242, 244), (249, 247, 251, 253), (128, 127, 246, 247), (127, 132, 248, 246), (132, 133, 249, 248), (251, 250, 252, 253), (247, 246, 250, 251), (246, 248, 252, 250), (248, 249, 253, 252), (138, 139, 255, 254), (144, 143, 256, 257), (139, 144, 257, 255), (143, 138, 254, 256), (259, 258, 262, 263), (139, 138, 258, 259), (138, 143, 260, 258), (143, 144, 261, 260), (263, 262, 264, 265), (258, 260, 264, 262), (260, 261, 265, 264), (261, 259, 263, 265), (118, 119, 267, 266), (124, 123, 268, 269), (119, 124, 269, 267), (123, 118, 266, 268), (270, 272, 276, 274), (119, 118, 270, 271), (118, 123, 272, 270), (123, 124, 273, 272), (275, 274, 276, 277), (272, 273, 277, 276), (273, 271, 275, 277), (271, 270, 274, 275), (125, 126, 279, 278), (131, 130, 280, 281), (126, 131, 281, 279), (130, 125, 278, 280), (282, 284, 288, 286), (126, 125, 282, 283), (125, 130, 284, 282), (130, 131, 285, 284), (287, 286, 288, 289), (284, 285, 289, 288), (285, 283, 287, 289), (283, 282, 286, 287), (116, 117, 291, 290), (122, 121, 292, 293), (121, 116, 290, 292), (117, 122, 293, 291), (297, 295, 299, 301), (117, 116, 294, 295), (122, 117, 295, 297), (121, 122, 297, 296), (299, 298, 300, 301), (296, 297, 301, 300), (294, 296, 300, 298), (295, 294, 298, 299)])
me_cube_003.polygons.foreach_set('use_smooth', [0, 0, 0, 0, 0, 0, 0, 0, 0, 0, 0, 0, 0, 0, 0, 0, 0, 0, 0, 0, 0, 0, 0, 0, 0, 0, 0, 0, 0, 0, 0, 0, 0, 0, 0, 0, 0, 0, 0, 0, 0, 0, 0, 0, 0, 0, 0, 0, 0, 0, 0, 0, 0, 0, 0, 0, 0, 0, 0, 0, 0, 0, 0, 0, 0, 0, 0, 0, 0, 0, 0, 0, 0, 0, 0, 0, 0, 0, 0, 0, 0, 0, 0, 0, 0, 0, 0, 0, 0, 0, 0, 0, 0, 0, 0, 0, 0, 1, 1, 1, 1, 0, 1, 1, 1, 1, 1, 1, 1, 0, 0, 1, 1, 1, 1, 1, 1, 1, 1, 1, 1, 0, 0, 1, 1, 1, 1, 1, 1, 1, 1, 1, 1, 1, 1, 1, 0, 0, 1, 1, 1, 1, 1, 1, 0, 0, 1, 1, 1, 1, 1, 1, 1, 1, 1, 1, 1, 1, 0, 0, 1, 1, 1, 1, 1, 1, 1, 1, 1, 1, 1, 1, 0, 0, 0, 0, 1, 0, 0, 0, 1, 1, 1, 1, 0, 0, 0, 0, 1, 0, 0, 0, 1, 1, 1, 1, 0, 0, 0, 0, 1, 0, 0, 0, 1, 1, 1, 1, 0, 0, 0, 0, 1, 0, 0, 0, 1, 1, 1, 1, 0, 0, 0, 0, 1, 0, 0, 0, 1, 1, 1, 1, 0, 0, 0, 0, 1, 0, 0, 0, 1, 1, 1, 1, 0, 0, 0, 0, 1, 0, 0, 0, 1, 1, 1, 1, 0, 0, 0, 0, 1, 0, 0, 0, 1, 1, 1, 1, 0, 0, 0, 0, 1, 0, 0, 0, 1, 1, 1, 1, 0, 0, 0, 0, 1, 0, 0, 0, 1, 1, 1, 1, 0, 0, 0, 0, 1, 0, 0, 0, 1, 1, 1, 1, 0, 0, 0, 0, 1, 0, 0, 0])
me_cube_003.polygons.foreach_set('material_index', [1, 1, 1, 1, 1, 1, 1, 1, 1, 1, 1, 1, 1, 1, 1, 1, 1, 1, 1, 1, 1, 1, 1, 1, 1, 1, 1, 1, 1, 1, 1, 1, 1, 1, 1, 1, 1, 1, 1, 1, 1, 1, 1, 1, 1, 1, 1, 1, 1, 1, 1, 1, 1, 1, 1, 1, 1, 1, 1, 1, 1, 1, 1, 1, 1, 1, 1, 1, 1, 1, 1, 1, 1, 1, 1, 1, 1, 1, 1, 1, 1, 1, 1, 1, 1, 1, 1, 1, 1, 1, 1, 1, 1, 1, 1, 1, 2, 0, 0, 0, 0, 2, 0, 0, 0, 0, 0, 0, 0, 2, 2, 0, 0, 0, 0, 0, 0, 0, 0, 0, 0, 2, 2, 0, 0, 0, 0, 0, 0, 0, 0, 0, 0, 0, 0, 0, 2, 2, 0, 0, 0, 0, 0, 0, 2, 2, 0, 0, 0, 0, 0, 0, 0, 0, 0, 0, 0, 0, 2, 2, 0, 0, 0, 0, 0, 0, 0, 0, 0, 0, 0, 0, 2, 2, 2, 2, 0, 2, 2, 2, 0, 0, 0, 0, 2, 2, 2, 2, 0, 2, 2, 2, 0, 0, 0, 0, 2, 2, 2, 2, 0, 2, 2, 2, 0, 0, 0, 0, 2, 2, 2, 2, 0, 2, 2, 2, 0, 0, 0, 0, 2, 2, 2, 2, 0, 2, 2, 2, 0, 0, 0, 0, 2, 2, 2, 2, 0, 2, 2, 2, 0, 0, 0, 0, 2, 2, 2, 2, 0, 2, 2, 2, 0, 0, 0, 0, 2, 2, 2, 2, 0, 2, 2, 2, 0, 0, 0, 0, 2, 2, 2, 2, 0, 2, 2, 2, 0, 0, 0, 0, 2, 2, 2, 2, 0, 2, 2, 2, 0, 0, 0, 0, 2, 2, 2, 2, 0, 2, 2, 2, 0, 0, 0, 0, 2, 2, 2, 2, 0, 2, 2, 2])
me_cube_003.materials.append(mat_reactor1)
me_cube_003.materials.append(mat_reactor2)
me_cube_003.materials.append(mat_glow)
me_cube_003.use_remesh_preserve_volume = False
me_cube_003.use_remesh_preserve_attributes = False
me_cube_003.use_mirror_vertex_groups = False
me_cube_003.update()

# ---- objects
ob_core_lod0 = bpy.data.objects.new('Core_LOD0', me_cube_001)
ob_core_lod1 = bpy.data.objects.new('Core_LOD1', me_cube_003)

# ---- transforms, parenting, visibility, modifiers, constraints
ob_core_lod0.location = (0.0, 0.0, 0.0)
ob_core_lod0.lock_rotations_4d = False
ob_core_lod0.empty_display_type = 'ARROWS'
ob_core_lod0.lineart.crease_threshold = 0.0
ob_core_lod1.location = (0.0, 0.0, 0.0)
ob_core_lod1.lock_rotations_4d = False
ob_core_lod1.empty_display_type = 'ARROWS'
ob_core_lod1.lineart.crease_threshold = 0.0
_m = ob_core_lod1.modifiers.new('Decimate', 'DECIMATE')
_m.ratio = 0.1678

# ---- collection membership
col_collection_1.objects.link(ob_core_lod0)
col_collection_2.objects.link(ob_core_lod1)

# ---- scene / render settings (as saved in the file)
scene.frame_start = 1; scene.frame_end = 250; scene.frame_set(1)
scene.render.engine = 'BLENDER_EEVEE_NEXT'
scene.render.resolution_percentage = 50
scene.render.dither_intensity = 0.0
scene.cycles.use_denoising = False
scene.cycles.samples = 128
scene.cycles.sampling_pattern = 'TABULATED_SOBOL'
scene.cycles.use_adaptive_sampling = False
scene.cycles.use_light_tree = False
scene.cycles.blur_glossy = 0.0
scene.cycles.sample_clamp_indirect = 0.0
scene.view_settings.view_transform = 'Standard'
bpy.context.view_layer.update()

# ---- added for rendering (the .blend has no active camera and no usable light): camera, sun
cam_auto = bpy.data.cameras.new('AutoCamera')
cam_auto.lens = 50.0
cam_auto.sensor_width = 36.0
cam_auto.clip_end = 1000.0
ob_auto_camera = bpy.data.objects.new('AutoCamera', cam_auto)
scene.collection.objects.link(ob_auto_camera)
ob_auto_camera.location = (23.232, -27.8784, 18.5856)
ob_auto_camera.rotation_euler = (1.09748, -7.21219e-08, 0.694738)
scene.camera = ob_auto_camera
light_auto_sun = bpy.data.lights.new('AutoSun', 'SUN')
light_auto_sun.energy = 3.0
light_auto_sun.angle = 0.0523599
ob_auto_sun = bpy.data.objects.new('AutoSun', light_auto_sun)
scene.collection.objects.link(ob_auto_sun)
ob_auto_sun.rotation_euler = (0.872665, 0.174533, 0.523599)
bpy.context.view_layer.update()
